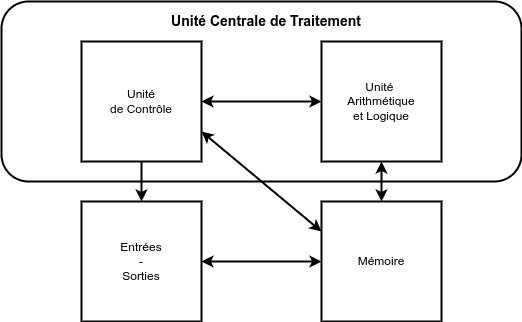

The diagram above was exported from draw.io. Its source (the exported page's mxGraphModel, read from the mxfile embedded in the PNG):
<mxGraphModel dx="834" dy="459" grid="1" gridSize="10" guides="1" tooltips="1" connect="1" arrows="1" fold="1" page="1" pageScale="1" pageWidth="827" pageHeight="1169" math="0" shadow="0">
  <root>
    <mxCell id="0" />
    <mxCell id="1" parent="0" />
    <mxCell id="ZY9NBK_33MgZn1EYWiSh-1" value="" style="rounded=1;whiteSpace=wrap;html=1;strokeWidth=2;" parent="1" vertex="1">
      <mxGeometry x="80" y="60" width="520" height="180" as="geometry" />
    </mxCell>
    <mxCell id="ZY9NBK_33MgZn1EYWiSh-2" value="Unité&lt;br&gt;de Contrôle" style="rounded=0;whiteSpace=wrap;html=1;strokeWidth=2;" parent="1" vertex="1">
      <mxGeometry x="160" y="100" width="120" height="120" as="geometry" />
    </mxCell>
    <mxCell id="ZY9NBK_33MgZn1EYWiSh-3" value="&lt;font style=&quot;font-size: 14px&quot;&gt;&lt;b&gt;Unité Centrale de Traitement&lt;/b&gt;&lt;/font&gt;" style="text;html=1;strokeColor=none;fillColor=none;align=center;verticalAlign=middle;whiteSpace=wrap;rounded=0;" parent="1" vertex="1">
      <mxGeometry x="245" y="70" width="200" height="20" as="geometry" />
    </mxCell>
    <mxCell id="ZY9NBK_33MgZn1EYWiSh-4" value="Unité&amp;nbsp;&lt;br&gt;Arithmétique&lt;br&gt;et Logique" style="rounded=0;whiteSpace=wrap;html=1;strokeWidth=2;" parent="1" vertex="1">
      <mxGeometry x="400" y="100" width="120" height="120" as="geometry" />
    </mxCell>
    <mxCell id="ZY9NBK_33MgZn1EYWiSh-5" value="Entrées&lt;br&gt;-&lt;br&gt;Sorties" style="rounded=0;whiteSpace=wrap;html=1;strokeWidth=2;" parent="1" vertex="1">
      <mxGeometry x="160" y="260" width="120" height="120" as="geometry" />
    </mxCell>
    <mxCell id="ZY9NBK_33MgZn1EYWiSh-6" value="Mémoire" style="rounded=0;whiteSpace=wrap;html=1;strokeWidth=2;" parent="1" vertex="1">
      <mxGeometry x="400" y="260" width="120" height="120" as="geometry" />
    </mxCell>
    <mxCell id="ZY9NBK_33MgZn1EYWiSh-8" value="" style="endArrow=classic;html=1;exitX=0.5;exitY=1;exitDx=0;exitDy=0;entryX=0.5;entryY=0;entryDx=0;entryDy=0;strokeWidth=2;" parent="1" source="ZY9NBK_33MgZn1EYWiSh-2" target="ZY9NBK_33MgZn1EYWiSh-5" edge="1">
      <mxGeometry width="50" height="50" relative="1" as="geometry">
        <mxPoint x="390" y="240" as="sourcePoint" />
        <mxPoint x="220" y="250" as="targetPoint" />
      </mxGeometry>
    </mxCell>
    <mxCell id="ZY9NBK_33MgZn1EYWiSh-10" value="" style="endArrow=classic;html=1;exitX=1;exitY=0.75;exitDx=0;exitDy=0;entryX=0;entryY=0.25;entryDx=0;entryDy=0;strokeWidth=2;startArrow=classic;startFill=1;" parent="1" source="ZY9NBK_33MgZn1EYWiSh-2" target="ZY9NBK_33MgZn1EYWiSh-6" edge="1">
      <mxGeometry width="50" height="50" relative="1" as="geometry">
        <mxPoint x="390" y="240" as="sourcePoint" />
        <mxPoint x="440" y="190" as="targetPoint" />
      </mxGeometry>
    </mxCell>
    <mxCell id="ZY9NBK_33MgZn1EYWiSh-11" value="" style="endArrow=classic;startArrow=classic;html=1;exitX=1;exitY=0.5;exitDx=0;exitDy=0;entryX=0;entryY=0.5;entryDx=0;entryDy=0;strokeWidth=2;" parent="1" source="ZY9NBK_33MgZn1EYWiSh-2" target="ZY9NBK_33MgZn1EYWiSh-4" edge="1">
      <mxGeometry width="50" height="50" relative="1" as="geometry">
        <mxPoint x="390" y="240" as="sourcePoint" />
        <mxPoint x="440" y="190" as="targetPoint" />
      </mxGeometry>
    </mxCell>
    <mxCell id="ZY9NBK_33MgZn1EYWiSh-12" value="" style="endArrow=classic;startArrow=classic;html=1;entryX=0.5;entryY=0;entryDx=0;entryDy=0;exitX=0.5;exitY=1;exitDx=0;exitDy=0;strokeWidth=2;" parent="1" source="ZY9NBK_33MgZn1EYWiSh-4" target="ZY9NBK_33MgZn1EYWiSh-6" edge="1">
      <mxGeometry width="50" height="50" relative="1" as="geometry">
        <mxPoint x="390" y="240" as="sourcePoint" />
        <mxPoint x="440" y="190" as="targetPoint" />
      </mxGeometry>
    </mxCell>
    <mxCell id="ZY9NBK_33MgZn1EYWiSh-13" value="" style="endArrow=classic;startArrow=classic;html=1;exitX=1;exitY=0.5;exitDx=0;exitDy=0;entryX=0;entryY=0.5;entryDx=0;entryDy=0;strokeWidth=2;" parent="1" source="ZY9NBK_33MgZn1EYWiSh-5" target="ZY9NBK_33MgZn1EYWiSh-6" edge="1">
      <mxGeometry width="50" height="50" relative="1" as="geometry">
        <mxPoint x="390" y="240" as="sourcePoint" />
        <mxPoint x="440" y="190" as="targetPoint" />
      </mxGeometry>
    </mxCell>
  </root>
</mxGraphModel>